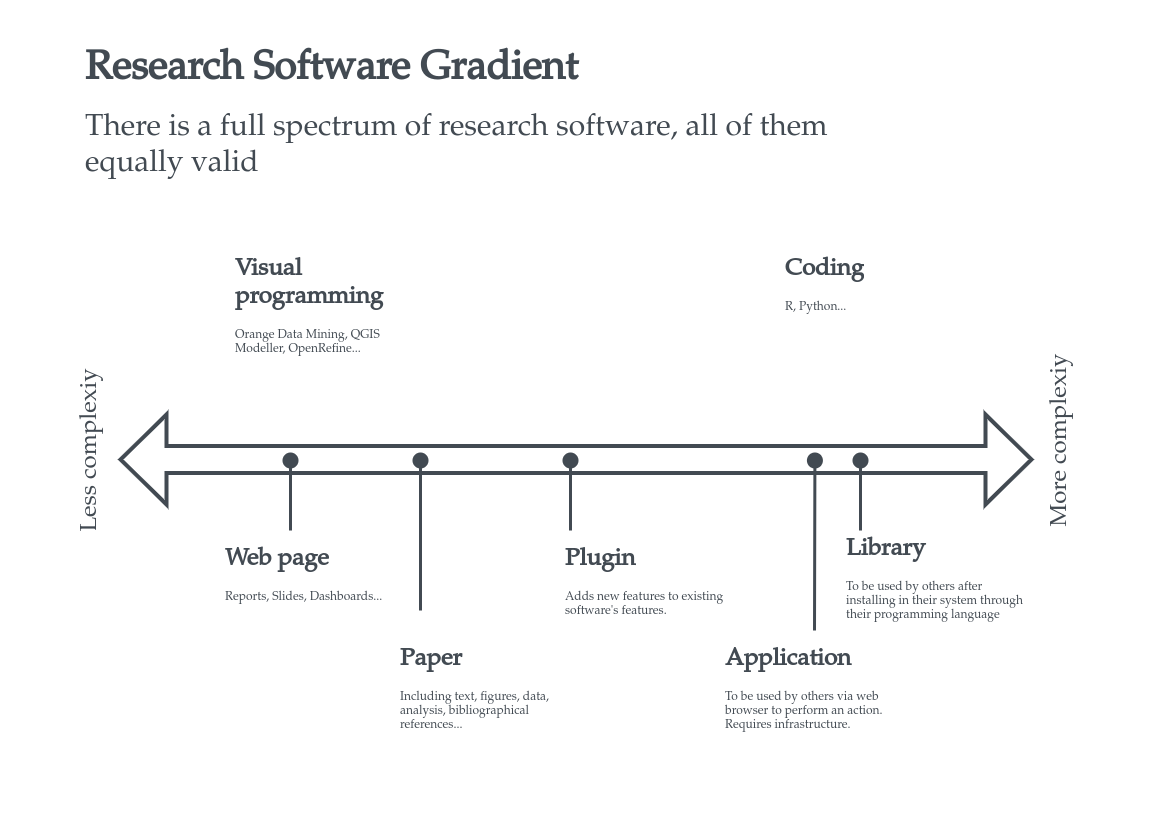

The diagram above was exported from draw.io. Its source (the exported page's mxGraphModel, read from the mxfile embedded in the PNG):
<mxGraphModel dx="1296" dy="1100" grid="1" gridSize="10" guides="1" tooltips="1" connect="1" arrows="1" fold="1" page="1" pageScale="1" pageWidth="1169" pageHeight="827" math="0" shadow="0">
  <root>
    <mxCell id="hsPE-Xamr2mpQoUjvNAb-0" />
    <mxCell id="hsPE-Xamr2mpQoUjvNAb-1" parent="hsPE-Xamr2mpQoUjvNAb-0" />
    <mxCell id="hsPE-Xamr2mpQoUjvNAb-3" value="" style="html=1;shadow=0;dashed=0;align=center;verticalAlign=middle;shape=mxgraph.arrows2.twoWayArrow;dy=0.7;dx=46;strokeColor=#424A52;strokeWidth=4;fillColor=#ffffff;fontColor=#424A52;" vertex="1" parent="hsPE-Xamr2mpQoUjvNAb-1">
      <mxGeometry x="120" y="414" width="911" height="90" as="geometry" />
    </mxCell>
    <mxCell id="hsPE-Xamr2mpQoUjvNAb-4" value="&lt;h1&gt;&lt;font style=&quot;font-size: 40px&quot;&gt;Research Software Gradient&lt;/font&gt;&lt;/h1&gt;&lt;p&gt;&lt;font style=&quot;font-size: 30px&quot;&gt;There is a full spectrum of research software, all of them equally valid&lt;/font&gt;&lt;/p&gt;" style="text;html=1;strokeColor=none;fillColor=none;spacing=5;spacingTop=-20;whiteSpace=wrap;overflow=hidden;rounded=0;fontFamily=Palatino;fontSource=https%3A%2F%2Ffonts.googleapis.com%2Fcss%3Ffamily%3DPalatino;fontColor=#424A52;" vertex="1" parent="hsPE-Xamr2mpQoUjvNAb-1">
      <mxGeometry x="80" y="40" width="850" height="150" as="geometry" />
    </mxCell>
    <mxCell id="hsPE-Xamr2mpQoUjvNAb-5" value="&lt;font style=&quot;font-size: 24px&quot;&gt;Less complexiy&lt;/font&gt;" style="text;html=1;strokeColor=none;fillColor=none;align=center;verticalAlign=middle;whiteSpace=wrap;rounded=0;fontFamily=Palatino;fontSource=https%3A%2F%2Ffonts.googleapis.com%2Fcss%3Ffamily%3DPalatino;rotation=-90;fontColor=#424A52;" vertex="1" parent="hsPE-Xamr2mpQoUjvNAb-1">
      <mxGeometry y="440" width="180" height="20" as="geometry" />
    </mxCell>
    <mxCell id="hsPE-Xamr2mpQoUjvNAb-6" value="&lt;font style=&quot;font-size: 24px&quot;&gt;More complexiy&lt;/font&gt;" style="text;html=1;strokeColor=none;fillColor=none;align=center;verticalAlign=middle;whiteSpace=wrap;rounded=0;fontFamily=Palatino;fontSource=https%3A%2F%2Ffonts.googleapis.com%2Fcss%3Ffamily%3DPalatino;rotation=-90;fontColor=#424A52;" vertex="1" parent="hsPE-Xamr2mpQoUjvNAb-1">
      <mxGeometry x="970" y="430" width="180" height="20" as="geometry" />
    </mxCell>
    <mxCell id="hsPE-Xamr2mpQoUjvNAb-7" value="&lt;h1&gt;Web page&lt;/h1&gt;&lt;p&gt;Reports, Slides, Dashboards...&lt;/p&gt;" style="text;html=1;strokeColor=none;fillColor=none;spacing=5;spacingTop=-20;whiteSpace=wrap;overflow=hidden;rounded=0;fontFamily=Palatino;fontSource=https%3A%2F%2Ffonts.googleapis.com%2Fcss%3Ffamily%3DPalatino;fontColor=#424A52;" vertex="1" parent="hsPE-Xamr2mpQoUjvNAb-1">
      <mxGeometry x="220" y="540" width="190" height="120" as="geometry" />
    </mxCell>
    <mxCell id="hsPE-Xamr2mpQoUjvNAb-11" value="" style="endArrow=oval;html=1;shadow=0;fontFamily=Palatino;fontSource=https%3A%2F%2Ffonts.googleapis.com%2Fcss%3Ffamily%3DPalatino;fontColor=#424A52;strokeColor=#424A52;strokeWidth=3;endFill=1;endSize=13;" edge="1" parent="hsPE-Xamr2mpQoUjvNAb-1">
      <mxGeometry width="50" height="50" relative="1" as="geometry">
        <mxPoint x="290" y="530" as="sourcePoint" />
        <mxPoint x="290" y="460" as="targetPoint" />
      </mxGeometry>
    </mxCell>
    <mxCell id="hsPE-Xamr2mpQoUjvNAb-12" value="&lt;h1&gt;Paper&lt;/h1&gt;&lt;p&gt;Including text, figures, data, analysis, bibliographical references...&lt;/p&gt;" style="text;html=1;strokeColor=none;fillColor=none;spacing=5;spacingTop=-20;whiteSpace=wrap;overflow=hidden;rounded=0;fontFamily=Palatino;fontSource=https%3A%2F%2Ffonts.googleapis.com%2Fcss%3Ffamily%3DPalatino;fontColor=#424A52;" vertex="1" parent="hsPE-Xamr2mpQoUjvNAb-1">
      <mxGeometry x="395" y="640" width="190" height="120" as="geometry" />
    </mxCell>
    <mxCell id="hsPE-Xamr2mpQoUjvNAb-13" value="&lt;h1&gt;Library&lt;/h1&gt;&lt;p&gt;To be used by others after installing in their system through their programming language&amp;nbsp;&lt;/p&gt;" style="text;html=1;strokeColor=none;fillColor=none;spacing=5;spacingTop=-20;whiteSpace=wrap;overflow=hidden;rounded=0;fontFamily=Palatino;fontSource=https%3A%2F%2Ffonts.googleapis.com%2Fcss%3Ffamily%3DPalatino;fontColor=#424A52;" vertex="1" parent="hsPE-Xamr2mpQoUjvNAb-1">
      <mxGeometry x="841" y="530" width="190" height="120" as="geometry" />
    </mxCell>
    <mxCell id="hsPE-Xamr2mpQoUjvNAb-14" value="&lt;h1&gt;Plugin&lt;/h1&gt;&lt;p&gt;Adds new features to existing software's features.&lt;/p&gt;" style="text;html=1;strokeColor=none;fillColor=none;spacing=5;spacingTop=-20;whiteSpace=wrap;overflow=hidden;rounded=0;fontFamily=Palatino;fontSource=https%3A%2F%2Ffonts.googleapis.com%2Fcss%3Ffamily%3DPalatino;fontColor=#424A52;" vertex="1" parent="hsPE-Xamr2mpQoUjvNAb-1">
      <mxGeometry x="560" y="540" width="190" height="120" as="geometry" />
    </mxCell>
    <mxCell id="hsPE-Xamr2mpQoUjvNAb-15" value="&lt;h1&gt;Visual programming&lt;/h1&gt;&lt;p&gt;Orange Data Mining, QGIS Modeller, OpenRefine...&lt;/p&gt;" style="text;html=1;strokeColor=none;fillColor=none;spacing=5;spacingTop=-20;whiteSpace=wrap;overflow=hidden;rounded=0;fontFamily=Palatino;fontSource=https%3A%2F%2Ffonts.googleapis.com%2Fcss%3Ffamily%3DPalatino;fontColor=#424A52;" vertex="1" parent="hsPE-Xamr2mpQoUjvNAb-1">
      <mxGeometry x="230" y="250" width="190" height="120" as="geometry" />
    </mxCell>
    <mxCell id="hsPE-Xamr2mpQoUjvNAb-16" value="&lt;h1&gt;Coding&lt;/h1&gt;&lt;p&gt;R, Python...&lt;/p&gt;" style="text;html=1;strokeColor=none;fillColor=none;spacing=5;spacingTop=-20;whiteSpace=wrap;overflow=hidden;rounded=0;fontFamily=Palatino;fontSource=https%3A%2F%2Ffonts.googleapis.com%2Fcss%3Ffamily%3DPalatino;fontColor=#424A52;" vertex="1" parent="hsPE-Xamr2mpQoUjvNAb-1">
      <mxGeometry x="780" y="250" width="190" height="120" as="geometry" />
    </mxCell>
    <mxCell id="hsPE-Xamr2mpQoUjvNAb-17" value="&lt;h1&gt;Application&lt;/h1&gt;&lt;p&gt;To be used by others via web browser to perform an action. Requires infrastructure.&lt;/p&gt;" style="text;html=1;strokeColor=none;fillColor=none;spacing=5;spacingTop=-20;whiteSpace=wrap;overflow=hidden;rounded=0;fontFamily=Palatino;fontSource=https%3A%2F%2Ffonts.googleapis.com%2Fcss%3Ffamily%3DPalatino;fontColor=#424A52;" vertex="1" parent="hsPE-Xamr2mpQoUjvNAb-1">
      <mxGeometry x="720" y="640" width="190" height="120" as="geometry" />
    </mxCell>
    <mxCell id="hsPE-Xamr2mpQoUjvNAb-18" value="" style="endArrow=oval;html=1;shadow=0;fontFamily=Palatino;fontSource=https%3A%2F%2Ffonts.googleapis.com%2Fcss%3Ffamily%3DPalatino;fontColor=#424A52;strokeColor=#424A52;strokeWidth=3;endFill=1;endSize=13;" edge="1" parent="hsPE-Xamr2mpQoUjvNAb-1">
      <mxGeometry width="50" height="50" relative="1" as="geometry">
        <mxPoint x="420" y="610" as="sourcePoint" />
        <mxPoint x="420" y="460" as="targetPoint" />
      </mxGeometry>
    </mxCell>
    <mxCell id="hsPE-Xamr2mpQoUjvNAb-19" value="" style="endArrow=oval;html=1;shadow=0;fontFamily=Palatino;fontSource=https%3A%2F%2Ffonts.googleapis.com%2Fcss%3Ffamily%3DPalatino;fontColor=#424A52;strokeColor=#424A52;strokeWidth=3;endFill=1;endSize=13;" edge="1" parent="hsPE-Xamr2mpQoUjvNAb-1">
      <mxGeometry width="50" height="50" relative="1" as="geometry">
        <mxPoint x="570" y="530" as="sourcePoint" />
        <mxPoint x="570" y="460" as="targetPoint" />
      </mxGeometry>
    </mxCell>
    <mxCell id="hsPE-Xamr2mpQoUjvNAb-20" value="" style="endArrow=oval;html=1;shadow=0;fontFamily=Palatino;fontSource=https%3A%2F%2Ffonts.googleapis.com%2Fcss%3Ffamily%3DPalatino;fontColor=#424A52;strokeColor=#424A52;strokeWidth=3;endFill=1;endSize=13;" edge="1" parent="hsPE-Xamr2mpQoUjvNAb-1">
      <mxGeometry width="50" height="50" relative="1" as="geometry">
        <mxPoint x="814" y="630" as="sourcePoint" />
        <mxPoint x="814.41" y="460" as="targetPoint" />
      </mxGeometry>
    </mxCell>
    <mxCell id="hsPE-Xamr2mpQoUjvNAb-21" value="" style="endArrow=oval;html=1;shadow=0;fontFamily=Palatino;fontSource=https%3A%2F%2Ffonts.googleapis.com%2Fcss%3Ffamily%3DPalatino;fontColor=#424A52;strokeColor=#424A52;strokeWidth=3;endFill=1;endSize=13;" edge="1" parent="hsPE-Xamr2mpQoUjvNAb-1">
      <mxGeometry width="50" height="50" relative="1" as="geometry">
        <mxPoint x="860" y="530" as="sourcePoint" />
        <mxPoint x="860" y="460" as="targetPoint" />
      </mxGeometry>
    </mxCell>
  </root>
</mxGraphModel>